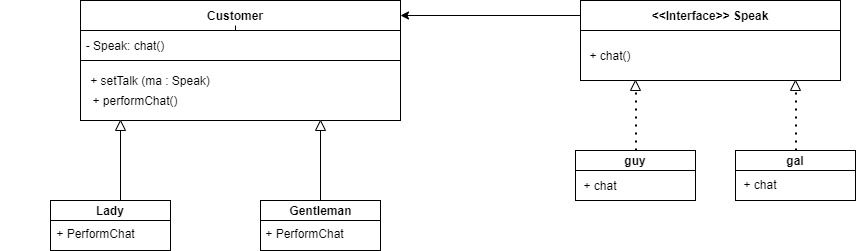

The diagram above was exported from draw.io. Its source (the exported page's mxGraphModel, read from the mxfile embedded in the PNG):
<mxGraphModel dx="1874" dy="584" grid="1" gridSize="10" guides="1" tooltips="1" connect="1" arrows="1" fold="1" page="1" pageScale="1" pageWidth="850" pageHeight="1100" math="0" shadow="0">
  <root>
    <mxCell id="0" />
    <mxCell id="1" parent="0" />
    <mxCell id="uca82xZwcD8Ux-Z3F4Ny-1" value="" style="rounded=0;whiteSpace=wrap;html=1;" parent="1" vertex="1">
      <mxGeometry x="40" y="160" width="320" height="120" as="geometry" />
    </mxCell>
    <mxCell id="uca82xZwcD8Ux-Z3F4Ny-2" value="" style="rounded=0;whiteSpace=wrap;html=1;" parent="1" vertex="1">
      <mxGeometry x="540" y="160" width="260" height="80" as="geometry" />
    </mxCell>
    <mxCell id="uca82xZwcD8Ux-Z3F4Ny-3" value="" style="rounded=0;whiteSpace=wrap;html=1;" parent="1" vertex="1">
      <mxGeometry x="40" y="160" width="320" height="30" as="geometry" />
    </mxCell>
    <mxCell id="uca82xZwcD8Ux-Z3F4Ny-14" value="" style="edgeStyle=orthogonalEdgeStyle;rounded=0;orthogonalLoop=1;jettySize=auto;html=1;" parent="1" source="uca82xZwcD8Ux-Z3F4Ny-4" target="uca82xZwcD8Ux-Z3F4Ny-5" edge="1">
      <mxGeometry relative="1" as="geometry" />
    </mxCell>
    <mxCell id="uca82xZwcD8Ux-Z3F4Ny-4" value="&lt;b&gt;Customer&lt;/b&gt;" style="text;html=1;strokeColor=none;fillColor=none;align=center;verticalAlign=middle;whiteSpace=wrap;rounded=0;" parent="1" vertex="1">
      <mxGeometry x="110" y="165" width="170" height="20" as="geometry" />
    </mxCell>
    <mxCell id="uca82xZwcD8Ux-Z3F4Ny-5" value="" style="rounded=0;whiteSpace=wrap;html=1;" parent="1" vertex="1">
      <mxGeometry x="40" y="190" width="320" height="30" as="geometry" />
    </mxCell>
    <mxCell id="uca82xZwcD8Ux-Z3F4Ny-6" value="- Speak: chat()" style="text;html=1;strokeColor=none;fillColor=none;align=center;verticalAlign=middle;whiteSpace=wrap;rounded=0;" parent="1" vertex="1">
      <mxGeometry x="-20" y="185" width="210" height="40" as="geometry" />
    </mxCell>
    <mxCell id="uca82xZwcD8Ux-Z3F4Ny-8" value="+ setTalk (ma : Speak)" style="text;html=1;strokeColor=none;fillColor=none;align=center;verticalAlign=middle;whiteSpace=wrap;rounded=0;" parent="1" vertex="1">
      <mxGeometry x="-40" y="230" width="300" height="20" as="geometry" />
    </mxCell>
    <mxCell id="uca82xZwcD8Ux-Z3F4Ny-9" value="+ performChat()" style="text;html=1;strokeColor=none;fillColor=none;align=center;verticalAlign=middle;whiteSpace=wrap;rounded=0;" parent="1" vertex="1">
      <mxGeometry x="40" y="250" width="110" height="20" as="geometry" />
    </mxCell>
    <mxCell id="uca82xZwcD8Ux-Z3F4Ny-12" value="" style="rounded=0;whiteSpace=wrap;html=1;" parent="1" vertex="1">
      <mxGeometry x="540" y="160" width="260" height="30" as="geometry" />
    </mxCell>
    <mxCell id="uca82xZwcD8Ux-Z3F4Ny-15" value="&lt;b&gt;&amp;lt;&amp;lt;Interface&amp;gt;&amp;gt; Speak&lt;/b&gt;" style="text;html=1;strokeColor=none;fillColor=none;align=center;verticalAlign=middle;whiteSpace=wrap;rounded=0;" parent="1" vertex="1">
      <mxGeometry x="605" y="165" width="130" height="20" as="geometry" />
    </mxCell>
    <mxCell id="uca82xZwcD8Ux-Z3F4Ny-16" value="+ chat()" style="text;html=1;strokeColor=none;fillColor=none;align=center;verticalAlign=middle;whiteSpace=wrap;rounded=0;" parent="1" vertex="1">
      <mxGeometry x="530" y="205" width="80" height="20" as="geometry" />
    </mxCell>
    <mxCell id="uca82xZwcD8Ux-Z3F4Ny-19" value="" style="endArrow=classic;html=1;entryX=1;entryY=0.5;entryDx=0;entryDy=0;exitX=0;exitY=0.5;exitDx=0;exitDy=0;" parent="1" source="uca82xZwcD8Ux-Z3F4Ny-12" target="uca82xZwcD8Ux-Z3F4Ny-3" edge="1">
      <mxGeometry width="50" height="50" relative="1" as="geometry">
        <mxPoint x="480" y="180" as="sourcePoint" />
        <mxPoint x="530" y="130" as="targetPoint" />
      </mxGeometry>
    </mxCell>
    <mxCell id="uca82xZwcD8Ux-Z3F4Ny-20" value="" style="triangle;whiteSpace=wrap;html=1;rotation=-90;" parent="1" vertex="1">
      <mxGeometry x="590" y="240" width="10" height="10" as="geometry" />
    </mxCell>
    <mxCell id="uca82xZwcD8Ux-Z3F4Ny-22" value="" style="triangle;whiteSpace=wrap;html=1;rotation=-90;" parent="1" vertex="1">
      <mxGeometry x="750" y="240" width="10" height="10" as="geometry" />
    </mxCell>
    <mxCell id="uca82xZwcD8Ux-Z3F4Ny-24" value="" style="endArrow=none;dashed=1;html=1;dashPattern=1 3;strokeWidth=2;" parent="1" edge="1">
      <mxGeometry width="50" height="50" relative="1" as="geometry">
        <mxPoint x="755.5" y="310" as="sourcePoint" />
        <mxPoint x="755.5" y="250" as="targetPoint" />
      </mxGeometry>
    </mxCell>
    <mxCell id="uca82xZwcD8Ux-Z3F4Ny-25" value="" style="endArrow=none;dashed=1;html=1;dashPattern=1 3;strokeWidth=2;" parent="1" edge="1">
      <mxGeometry width="50" height="50" relative="1" as="geometry">
        <mxPoint x="595.5" y="310" as="sourcePoint" />
        <mxPoint x="595.5" y="250" as="targetPoint" />
      </mxGeometry>
    </mxCell>
    <mxCell id="uca82xZwcD8Ux-Z3F4Ny-26" value="" style="rounded=0;whiteSpace=wrap;html=1;" parent="1" vertex="1">
      <mxGeometry x="535" y="310" width="120" height="50" as="geometry" />
    </mxCell>
    <mxCell id="uca82xZwcD8Ux-Z3F4Ny-27" value="" style="rounded=0;whiteSpace=wrap;html=1;" parent="1" vertex="1">
      <mxGeometry x="695" y="310" width="120" height="50" as="geometry" />
    </mxCell>
    <mxCell id="uca82xZwcD8Ux-Z3F4Ny-28" value="" style="rounded=0;whiteSpace=wrap;html=1;" parent="1" vertex="1">
      <mxGeometry x="535" y="310" width="120" height="20" as="geometry" />
    </mxCell>
    <mxCell id="uca82xZwcD8Ux-Z3F4Ny-29" value="" style="rounded=0;whiteSpace=wrap;html=1;" parent="1" vertex="1">
      <mxGeometry x="695" y="310" width="120" height="20" as="geometry" />
    </mxCell>
    <mxCell id="uca82xZwcD8Ux-Z3F4Ny-30" value="&lt;b&gt;guy&lt;/b&gt;" style="text;html=1;strokeColor=none;fillColor=none;align=center;verticalAlign=middle;whiteSpace=wrap;rounded=0;" parent="1" vertex="1">
      <mxGeometry x="575" y="310" width="40" height="20" as="geometry" />
    </mxCell>
    <mxCell id="uca82xZwcD8Ux-Z3F4Ny-31" value="&lt;b&gt;gal&lt;/b&gt;" style="text;html=1;strokeColor=none;fillColor=none;align=center;verticalAlign=middle;whiteSpace=wrap;rounded=0;" parent="1" vertex="1">
      <mxGeometry x="735" y="310" width="40" height="20" as="geometry" />
    </mxCell>
    <mxCell id="uca82xZwcD8Ux-Z3F4Ny-32" value="+ chat" style="text;html=1;strokeColor=none;fillColor=none;align=center;verticalAlign=middle;whiteSpace=wrap;rounded=0;" parent="1" vertex="1">
      <mxGeometry x="520" y="335" width="80" height="20" as="geometry" />
    </mxCell>
    <mxCell id="uca82xZwcD8Ux-Z3F4Ny-33" value="+ chat" style="text;html=1;strokeColor=none;fillColor=none;align=center;verticalAlign=middle;whiteSpace=wrap;rounded=0;" parent="1" vertex="1">
      <mxGeometry x="680" y="334" width="80" height="20" as="geometry" />
    </mxCell>
    <mxCell id="uca82xZwcD8Ux-Z3F4Ny-34" value="" style="triangle;whiteSpace=wrap;html=1;rotation=-90;" parent="1" vertex="1">
      <mxGeometry x="75" y="280" width="10" height="10" as="geometry" />
    </mxCell>
    <mxCell id="uca82xZwcD8Ux-Z3F4Ny-35" value="" style="triangle;whiteSpace=wrap;html=1;rotation=-90;" parent="1" vertex="1">
      <mxGeometry x="275" y="280" width="10" height="10" as="geometry" />
    </mxCell>
    <mxCell id="uca82xZwcD8Ux-Z3F4Ny-37" value="" style="endArrow=none;html=1;" parent="1" edge="1">
      <mxGeometry width="50" height="50" relative="1" as="geometry">
        <mxPoint x="80" y="360" as="sourcePoint" />
        <mxPoint x="80" y="290" as="targetPoint" />
      </mxGeometry>
    </mxCell>
    <mxCell id="uca82xZwcD8Ux-Z3F4Ny-38" value="" style="rounded=0;whiteSpace=wrap;html=1;" parent="1" vertex="1">
      <mxGeometry x="10" y="360" width="120" height="50" as="geometry" />
    </mxCell>
    <mxCell id="uca82xZwcD8Ux-Z3F4Ny-39" value="" style="endArrow=none;html=1;" parent="1" edge="1">
      <mxGeometry width="50" height="50" relative="1" as="geometry">
        <mxPoint x="280" y="360" as="sourcePoint" />
        <mxPoint x="280" y="290" as="targetPoint" />
      </mxGeometry>
    </mxCell>
    <mxCell id="uca82xZwcD8Ux-Z3F4Ny-40" value="" style="rounded=0;whiteSpace=wrap;html=1;" parent="1" vertex="1">
      <mxGeometry x="220" y="360" width="120" height="50" as="geometry" />
    </mxCell>
    <mxCell id="uca82xZwcD8Ux-Z3F4Ny-43" value="" style="rounded=0;whiteSpace=wrap;html=1;" parent="1" vertex="1">
      <mxGeometry x="10" y="360" width="120" height="20" as="geometry" />
    </mxCell>
    <mxCell id="uca82xZwcD8Ux-Z3F4Ny-44" value="" style="rounded=0;whiteSpace=wrap;html=1;" parent="1" vertex="1">
      <mxGeometry x="220" y="360" width="120" height="20" as="geometry" />
    </mxCell>
    <mxCell id="uca82xZwcD8Ux-Z3F4Ny-46" value="&lt;b&gt;Lady&lt;/b&gt;" style="text;html=1;strokeColor=none;fillColor=none;align=center;verticalAlign=middle;whiteSpace=wrap;rounded=0;" parent="1" vertex="1">
      <mxGeometry x="-15" y="360" width="170" height="20" as="geometry" />
    </mxCell>
    <mxCell id="uca82xZwcD8Ux-Z3F4Ny-47" value="&lt;b&gt;Gentleman&lt;/b&gt;" style="text;html=1;strokeColor=none;fillColor=none;align=center;verticalAlign=middle;whiteSpace=wrap;rounded=0;" parent="1" vertex="1">
      <mxGeometry x="222.5" y="360" width="115" height="20" as="geometry" />
    </mxCell>
    <mxCell id="uca82xZwcD8Ux-Z3F4Ny-51" value="+ PerformChat" style="text;html=1;strokeColor=none;fillColor=none;align=center;verticalAlign=middle;whiteSpace=wrap;rounded=0;" parent="1" vertex="1">
      <mxGeometry x="209" y="383" width="111" height="20" as="geometry" />
    </mxCell>
    <mxCell id="6ekF2O9RyXMUUCHKapar-1" value="+ PerformChat" style="text;html=1;strokeColor=none;fillColor=none;align=center;verticalAlign=middle;whiteSpace=wrap;rounded=0;" vertex="1" parent="1">
      <mxGeometry y="383" width="111" height="20" as="geometry" />
    </mxCell>
  </root>
</mxGraphModel>